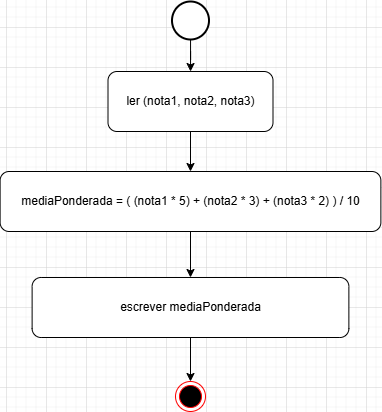

The diagram above was exported from draw.io. Its source (the exported page's mxGraphModel, read from the mxfile embedded in the PNG):
<mxGraphModel dx="1470" dy="1536" grid="0" gridSize="10" guides="1" tooltips="1" connect="1" arrows="1" fold="1" page="0" pageScale="1" pageWidth="827" pageHeight="1169" math="0" shadow="0">
  <root>
    <mxCell id="0" />
    <mxCell id="1" parent="0" />
    <mxCell id="EtkHjp3XJPRd84VN3BDG-1" value="" style="ellipse;html=1;shape=endState;fillColor=#000000;strokeColor=#ff0000;" parent="1" vertex="1">
      <mxGeometry x="-510" y="-46" width="30" height="30" as="geometry" />
    </mxCell>
    <mxCell id="2cssKMYCMasDaVaMZWzE-4" value="" style="edgeStyle=orthogonalEdgeStyle;rounded=0;orthogonalLoop=1;jettySize=auto;html=1;" edge="1" parent="1" source="EtkHjp3XJPRd84VN3BDG-2" target="2cssKMYCMasDaVaMZWzE-1">
      <mxGeometry relative="1" as="geometry" />
    </mxCell>
    <mxCell id="EtkHjp3XJPRd84VN3BDG-2" value="" style="strokeWidth=2;html=1;shape=mxgraph.flowchart.start_2;whiteSpace=wrap;" parent="1" vertex="1">
      <mxGeometry x="-513.5" y="-426" width="37" height="38" as="geometry" />
    </mxCell>
    <mxCell id="2cssKMYCMasDaVaMZWzE-5" value="" style="edgeStyle=orthogonalEdgeStyle;rounded=0;orthogonalLoop=1;jettySize=auto;html=1;" edge="1" parent="1" source="2cssKMYCMasDaVaMZWzE-1" target="2cssKMYCMasDaVaMZWzE-3">
      <mxGeometry relative="1" as="geometry" />
    </mxCell>
    <mxCell id="2cssKMYCMasDaVaMZWzE-1" value="ler (nota1, nota2, nota3)" style="rounded=1;whiteSpace=wrap;html=1;" vertex="1" parent="1">
      <mxGeometry x="-577.5" y="-356" width="165" height="60" as="geometry" />
    </mxCell>
    <mxCell id="2cssKMYCMasDaVaMZWzE-12" value="" style="edgeStyle=orthogonalEdgeStyle;rounded=0;orthogonalLoop=1;jettySize=auto;html=1;" edge="1" parent="1" source="2cssKMYCMasDaVaMZWzE-3" target="2cssKMYCMasDaVaMZWzE-6">
      <mxGeometry relative="1" as="geometry" />
    </mxCell>
    <mxCell id="2cssKMYCMasDaVaMZWzE-3" value="mediaPonderada = ( (nota1 * 5) + (nota2 * 3) + (nota3 * 2) ) / 10" style="rounded=1;whiteSpace=wrap;html=1;" vertex="1" parent="1">
      <mxGeometry x="-685.38" y="-256" width="380.75" height="60" as="geometry" />
    </mxCell>
    <mxCell id="2cssKMYCMasDaVaMZWzE-8" value="" style="edgeStyle=orthogonalEdgeStyle;rounded=0;orthogonalLoop=1;jettySize=auto;html=1;" edge="1" parent="1" source="2cssKMYCMasDaVaMZWzE-6" target="EtkHjp3XJPRd84VN3BDG-1">
      <mxGeometry relative="1" as="geometry" />
    </mxCell>
    <mxCell id="2cssKMYCMasDaVaMZWzE-6" value="escrever mediaPonderada" style="rounded=1;whiteSpace=wrap;html=1;" vertex="1" parent="1">
      <mxGeometry x="-653.38" y="-150" width="316.75" height="60" as="geometry" />
    </mxCell>
  </root>
</mxGraphModel>